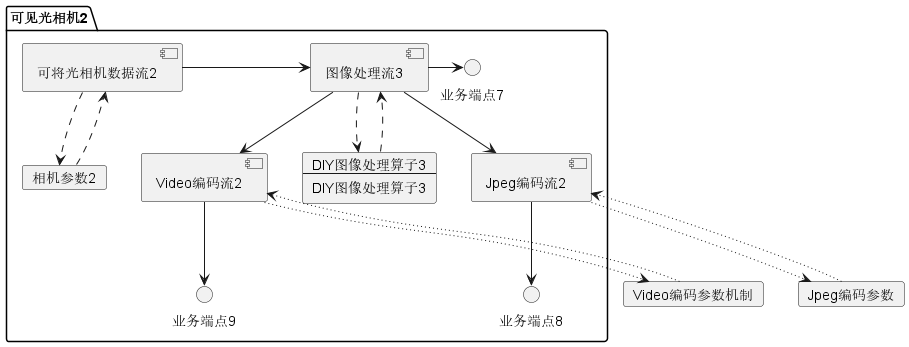

The diagram above was rendered by PlantUML. Its source (embedded in the PNG):
@startuml

card Jpeg编码参数
card Video编码参数机制

package "可见光相机2" {
    card 相机参数2
    component 可将光相机数据流2
    相机参数2-[dashed]->可将光相机数据流2
    可将光相机数据流2-[dashed]->相机参数2

    card 算子组件4 [
    DIY图像处理算子3
    ----
    DIY图像处理算子3
    ]
    算子组件4-[dashed]->[图像处理流3]
    [图像处理流3]-[dashed]->算子组件4
    可将光相机数据流2->[图像处理流3]
    [图像处理流3]->业务端点7
    [图像处理流3]-->[Jpeg编码流2]
    [Jpeg编码流2]-[dotted]->Jpeg编码参数
    Jpeg编码参数-[dotted]->[Jpeg编码流2]
    [Jpeg编码流2]-->业务端点8
    [Video编码流2]-[dotted]->Video编码参数机制
    Video编码参数机制-[dotted]->[Video编码流2]
    [图像处理流3]-->[Video编码流2]
    [Video编码流2]-->业务端点9
}

@enduml